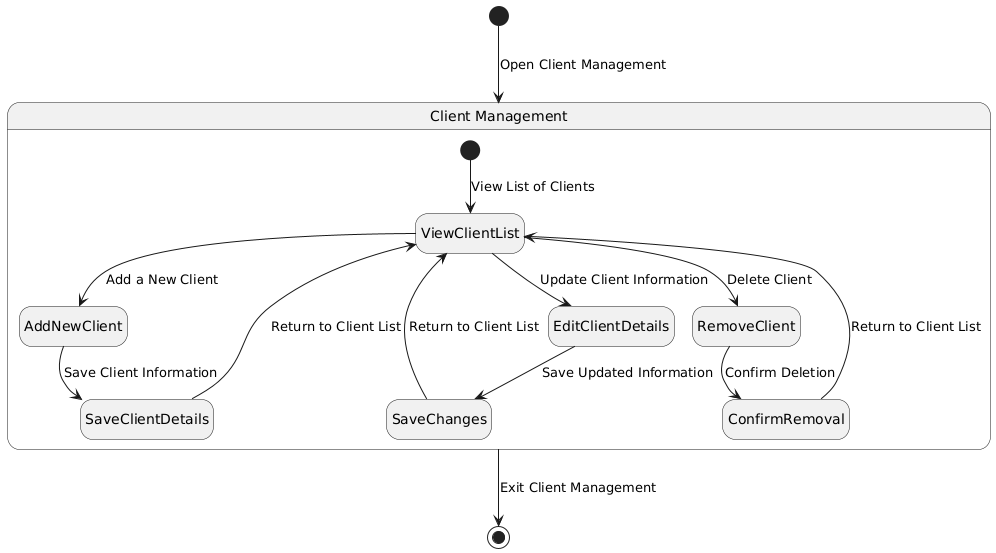

The diagram above was rendered by PlantUML. Its source (embedded in the PNG):
@startuml
hide empty description

[*] --> ClientManagement : Open Client Management

state "Client Management" as ClientManagement {
    [*] --> ViewClientList : View List of Clients

    ViewClientList --> AddNewClient : Add a New Client
    AddNewClient --> SaveClientDetails : Save Client Information
    SaveClientDetails --> ViewClientList : Return to Client List

    ViewClientList --> EditClientDetails : Update Client Information
    EditClientDetails --> SaveChanges : Save Updated Information
    SaveChanges --> ViewClientList : Return to Client List

    ViewClientList --> RemoveClient : Delete Client
    RemoveClient --> ConfirmRemoval : Confirm Deletion
    ConfirmRemoval --> ViewClientList : Return to Client List
}

ClientManagement --> [*] : Exit Client Management
@enduml